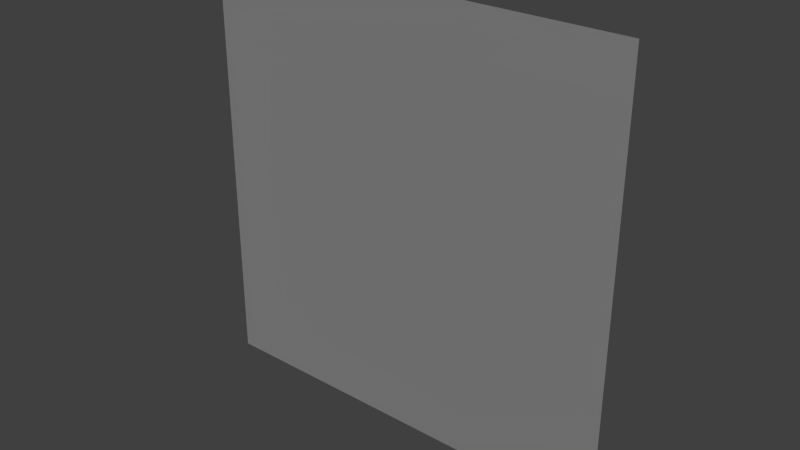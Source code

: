 # Source: wall.blend  (saved by Blender 2.76.0; exported with 4.5.12 LTS)
import bpy
from mathutils import Matrix  # noqa: F401  (used for matrix-valued properties, if any)

bpy.ops.wm.read_factory_settings(use_empty=True)
scene = bpy.context.scene
scene.name = 'Scene'

# ---- collections
col_collection_1 = bpy.data.collections.new('Collection 1'); scene.collection.children.link(col_collection_1)

# ---- materials (node trees are filled in below, after node groups)
mat_wall = bpy.data.materials.new('wall')
mat_wall.alpha_threshold = 0.0
mat_wall.use_transparent_shadow = False
mat_wall.diffuse_color = (0.2396, 0.2396, 0.2396, 1.0)
mat_wall.roughness = 0.5

# ---- material node trees

# ---- world
world_world = bpy.data.worlds.new('World'); scene.world = world_world
world_world.color = (0.05088, 0.05088, 0.05088)
world_world.use_sun_shadow = False
world_world.sun_shadow_jitter_overblur = 0.0
world_world.cycles.sampling_method = 'MANUAL'
world_world.cycles.sample_map_resolution = 256

# ---- meshes
me_plane = bpy.data.meshes.new('Plane')
me_plane.from_pydata([(-7.5, 3.278e-07, 14.0), (7.5, -9.835e-07, 14.0), (-7.5, 9.835e-07, -1.0), (7.5, -3.278e-07, -1.0)], [], [(0, 1, 3, 2)])
_uv = me_plane.uv_layers.new(name='UVMap')
_uv.uv.foreach_set('vector', [0.9999, 0.9999, 9.998e-05, 0.9999, 9.998e-05, 0.0001, 0.9999, 9.998e-05])
me_plane.materials.append(mat_wall)
me_plane.use_remesh_preserve_volume = False
me_plane.use_remesh_preserve_attributes = False
me_plane.use_mirror_vertex_groups = False
me_plane.update()

# ---- objects
ob_plane = bpy.data.objects.new('Plane', me_plane)

# ---- transforms, parenting, visibility, modifiers, constraints
ob_plane.location = (0.0, 0.0, 0.0)
ob_plane.lineart.crease_threshold = 0.0

# ---- collection membership
col_collection_1.objects.link(ob_plane)

# ---- scene / render settings (as saved in the file)
scene.frame_start = 1; scene.frame_end = 250; scene.frame_set(1)
scene.render.engine = 'BLENDER_EEVEE_NEXT'
scene.render.resolution_percentage = 50
scene.render.dither_intensity = 0.0
scene.cycles.use_denoising = False
scene.cycles.samples = 10
scene.cycles.sampling_pattern = 'TABULATED_SOBOL'
scene.cycles.light_sampling_threshold = 0.0
scene.cycles.use_adaptive_sampling = False
scene.cycles.use_light_tree = False
scene.cycles.blur_glossy = 0.0
scene.cycles.pixel_filter_type = 'GAUSSIAN'
scene.cycles.sample_clamp_indirect = 0.0
scene.view_settings.view_transform = 'Standard'
bpy.context.view_layer.update()

# ---- added for rendering (the .blend has no active camera and no usable light): camera, sun
cam_auto = bpy.data.cameras.new('AutoCamera')
cam_auto.lens = 50.0
cam_auto.sensor_width = 36.0
cam_auto.clip_end = 1000.0
ob_auto_camera = bpy.data.objects.new('AutoCamera', cam_auto)
scene.collection.objects.link(ob_auto_camera)
ob_auto_camera.location = (19.627, -23.5524, 22.2016)
ob_auto_camera.rotation_euler = (1.09748, -7.21219e-08, 0.694738)
scene.camera = ob_auto_camera
light_auto_sun = bpy.data.lights.new('AutoSun', 'SUN')
light_auto_sun.energy = 3.0
light_auto_sun.angle = 0.0523599
ob_auto_sun = bpy.data.objects.new('AutoSun', light_auto_sun)
scene.collection.objects.link(ob_auto_sun)
ob_auto_sun.rotation_euler = (0.872665, 0.174533, 0.523599)
bpy.context.view_layer.update()
